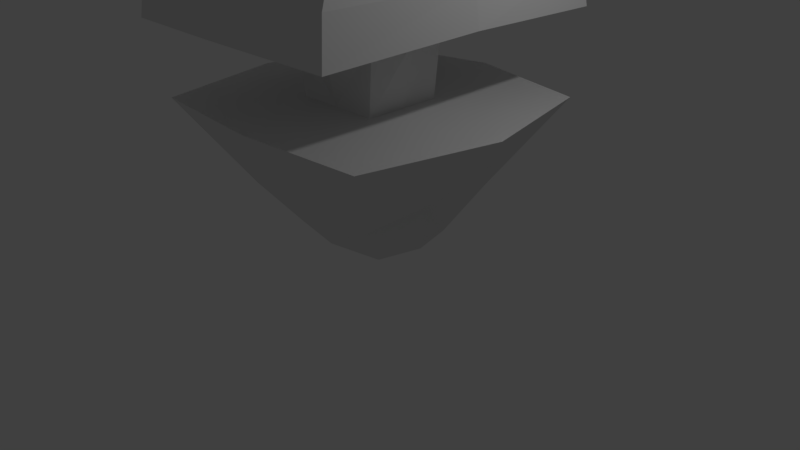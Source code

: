 # Source: Mothership2.blend  (saved by Blender 2.77.0; exported with 4.5.12 LTS)
import bpy
from mathutils import Matrix  # noqa: F401  (used for matrix-valued properties, if any)

bpy.ops.wm.read_factory_settings(use_empty=True)
scene = bpy.context.scene
scene.name = 'Scene'

# ---- collections
col_collection_1 = bpy.data.collections.new('Collection 1'); scene.collection.children.link(col_collection_1)

# ---- materials (node trees are filled in below, after node groups)
mat_material = bpy.data.materials.new('Material')
mat_material.alpha_threshold = 0.0
mat_material.use_transparent_shadow = False
mat_material.roughness = 0.5
mat_material.line_color = (0.0, 0.0, 0.0, 1.0)

# ---- material node trees

# ---- world
world_world = bpy.data.worlds.new('World'); scene.world = world_world
world_world.color = (0.05088, 0.05088, 0.05088)
world_world.use_sun_shadow = False
world_world.sun_shadow_jitter_overblur = 0.0
world_world.cycles.sampling_method = 'MANUAL'

# ---- cameras
cam_camera = bpy.data.cameras.new('Camera')
cam_camera.clip_end = 100.0
cam_camera.lens = 35.0
cam_camera.sensor_width = 32.0
cam_camera.sensor_height = 18.0
cam_camera.ortho_scale = 7.314
cam_camera.dof.focus_distance = 0.0
cam_camera.dof.aperture_fstop = 128.0

# ---- lights
light_lamp = bpy.data.lights.new('Lamp', 'POINT')
light_lamp.transmission_factor = 0.0
light_lamp.cutoff_distance = 30.0
light_lamp.energy = 100.0
light_lamp.shadow_buffer_clip_start = 1.001
light_lamp.shadow_soft_size = 0.1
light_lamp.shadow_maximum_resolution = 0.006
light_lamp.use_absolute_resolution = True

# ---- meshes
me_cube = bpy.data.meshes.new('Cube')
me_cube.from_pydata([(0.7106, 0.5459, 0.4037), (0.7106, -0.5455, 0.4037), (1.0, 1.0, 1.0), (1.0, -1.0, 1.0), (1.665, 1.665, 2.099), (1.665, -1.665, 2.099), (0.0, 0.6773, 0.4037), (0.0, -0.6768, 0.4037), (2.384e-07, 1.0, 1.0), (-5.364e-07, -1.0, 1.0), (0.0, 2.04, 2.099), (0.0, -1.792, 2.099), (0.5707, 0.504, 2.099), (0.5707, -0.5038, 2.099), (0.0, 0.504, 2.099), (0.0, -0.5038, 2.099), (0.6628, 0.5236, 3.001), (0.6628, -0.5238, 3.001), (0.0, 0.6958, 3.001), (0.0, -0.6963, 3.001), (1.601, 1.935, 3.104), (1.601, -1.935, 3.104), (0.0, 2.099, 3.176), (0.0, -2.1, 3.176), (1.03, 0.701, 6.098), (1.03, -0.701, 6.098), (0.0, 0.701, 6.098), (0.0, -0.701, 6.098), (1.308, -1.308, 1.509), (1.308, 1.308, 1.509), (0.0, 1.308, 1.509), (0.0, -1.529, 1.509), (0.8524, 0.001962, 0.4037), (1.0, 0.002499, 1.0), (2.053, 0.004162, 2.099), (0.8073, 0.001503, 3.001), (0.0, 0.002094, 0.4037), (0.5707, 0.001352, 2.099), (1.691, 0.005111, 3.176), (1.03, 0.001752, 6.098), (0.0, 0.001752, 6.098), (1.572, 0.003269, 1.509), (0.0, 2.008, 3.645), (1.551, 1.86, 3.645), (1.551, -1.861, 3.645), (0.0, -2.008, 3.645), (1.632, 0.004835, 3.645), (0.0, 1.354, 4.873), (1.29, -1.28, 4.873), (1.331, 0.003291, 4.873), (1.29, 1.28, 4.873), (0.0, -1.354, 4.873)], [], [(31, 28, 5, 11), (32, 33, 3, 1), (41, 29, 4, 34), (29, 30, 10, 4), (11, 5, 13, 15), (2, 0, 6, 8), (1, 3, 9, 7), (32, 1, 7, 36), (15, 13, 17, 19), (34, 4, 12, 37), (4, 10, 14, 12), (19, 17, 21, 23), (37, 12, 16, 35), (12, 14, 18, 16), (50, 47, 26, 24), (16, 18, 22, 20), (35, 16, 20, 38), (39, 40, 27, 25), (51, 48, 25, 27), (49, 50, 24, 39), (2, 8, 30, 29), (33, 2, 29, 41), (9, 3, 28, 31), (3, 33, 41, 28), (48, 49, 39, 25), (24, 26, 40, 39), (17, 35, 38, 21), (13, 37, 35, 17), (5, 34, 37, 13), (0, 32, 36, 6), (28, 41, 34, 5), (0, 2, 33, 32), (21, 38, 46, 44), (38, 20, 43, 46), (23, 21, 44, 45), (20, 22, 42, 43), (44, 46, 49, 48), (46, 43, 50, 49), (45, 44, 48, 51), (43, 42, 47, 50)])
me_cube.materials.append(mat_material)
me_cube.use_remesh_preserve_volume = False
me_cube.use_remesh_preserve_attributes = False
me_cube.use_mirror_vertex_groups = False
me_cube.update()

# ---- objects
ob_cube = bpy.data.objects.new('Cube', me_cube)
ob_lamp = bpy.data.objects.new('Lamp', light_lamp)
ob_camera = bpy.data.objects.new('Camera', cam_camera)

# ---- transforms, parenting, visibility, modifiers, constraints
ob_cube.location = (0.0, 0.0, 0.0)
ob_cube.lock_rotations_4d = False
ob_cube.empty_display_type = 'ARROWS'
ob_cube.lineart.crease_threshold = 0.0
_m = ob_cube.modifiers.new('Mirror', 'MIRROR')
_m.use_clip = True
ob_lamp.location = (4.076, 1.005, 5.904)
ob_lamp.rotation_euler = (0.6503, 0.05522, 1.866)
ob_lamp.lock_rotations_4d = False
ob_lamp.empty_display_type = 'ARROWS'
ob_lamp.color = (0.0, 0.0, 0.0, 0.0)
ob_lamp.lineart.crease_threshold = 0.0
ob_camera.location = (7.481, -6.508, 5.344)
ob_camera.rotation_euler = (1.109, 0.01082, 0.8149)
ob_camera.lock_rotations_4d = False
ob_camera.empty_display_type = 'ARROWS'
ob_camera.color = (0.0, 0.0, 0.0, 0.0)
ob_camera.display_type = 'WIRE'
ob_camera.lineart.crease_threshold = 0.0

# ---- collection membership
col_collection_1.objects.link(ob_cube)
col_collection_1.objects.link(ob_lamp)
col_collection_1.objects.link(ob_camera)

# ---- scene / render settings (as saved in the file)
scene.camera = ob_camera
scene.frame_start = 1; scene.frame_end = 250; scene.frame_set(1)
scene.render.engine = 'BLENDER_EEVEE_NEXT'
scene.render.resolution_percentage = 50
scene.render.dither_intensity = 0.0
scene.cycles.use_denoising = False
scene.cycles.samples = 128
scene.cycles.sampling_pattern = 'TABULATED_SOBOL'
scene.cycles.light_sampling_threshold = 0.0
scene.cycles.use_adaptive_sampling = False
scene.cycles.use_light_tree = False
scene.cycles.blur_glossy = 0.0
scene.cycles.sample_clamp_indirect = 0.0
scene.view_settings.view_transform = 'Standard'
bpy.context.view_layer.update()
